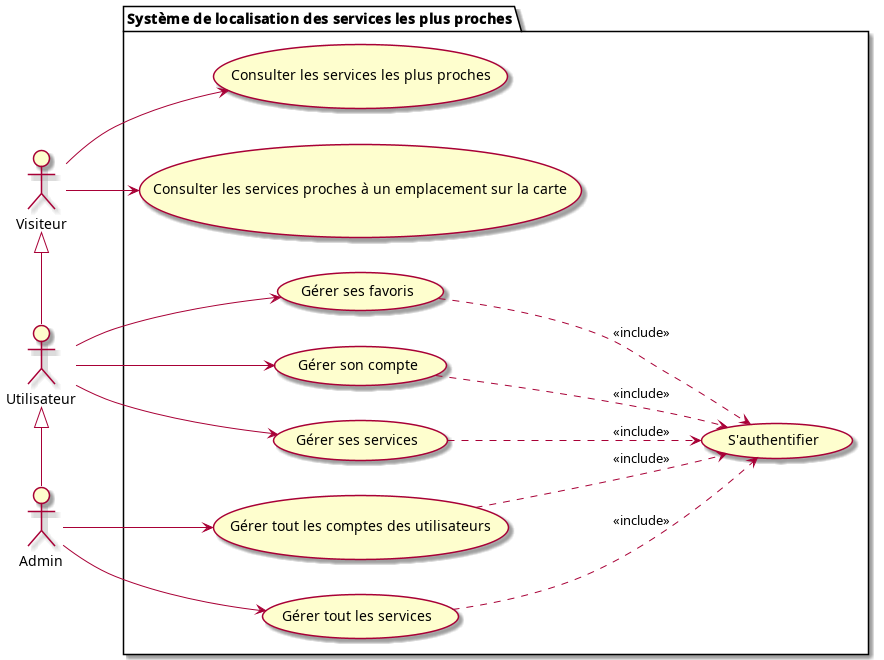

The diagram above was rendered by PlantUML. Its source (embedded in the PNG):
@startuml use_case
left to right direction

' actors
actor Visiteur as g
actor Utilisateur as u
actor Admin as a

' system package and use cases
package "Système de localisation des services les plus proches"{
    usecase "Consulter les services les plus proches" as g1
    usecase "Consulter les services proches à un emplacement sur la carte" as g2
    usecase "S'authentifier" as auth
    usecase "Gérer ses favoris" as u2
    usecase "Gérer son compte" as acc_man
    usecase "Gérer tout les comptes des utilisateurs" as a1
    usecase "Gérer ses services" as personnal_service_management
    usecase "Gérer tout les services" as service_management
}

' use case main relations
g --> g1
g --> g2
u --> u2
u --> acc_man
a --> a1
a --> service_management
u --> personnal_service_management

' includes
u2 ..> auth : <<include>>
a1 ..> auth : <<include>>
acc_man ..> auth : <<include>>
service_management ..> auth : <<include>>
personnal_service_management ..> auth : <<include>>

' generalization
g <|- u
u <|- a
@enduml